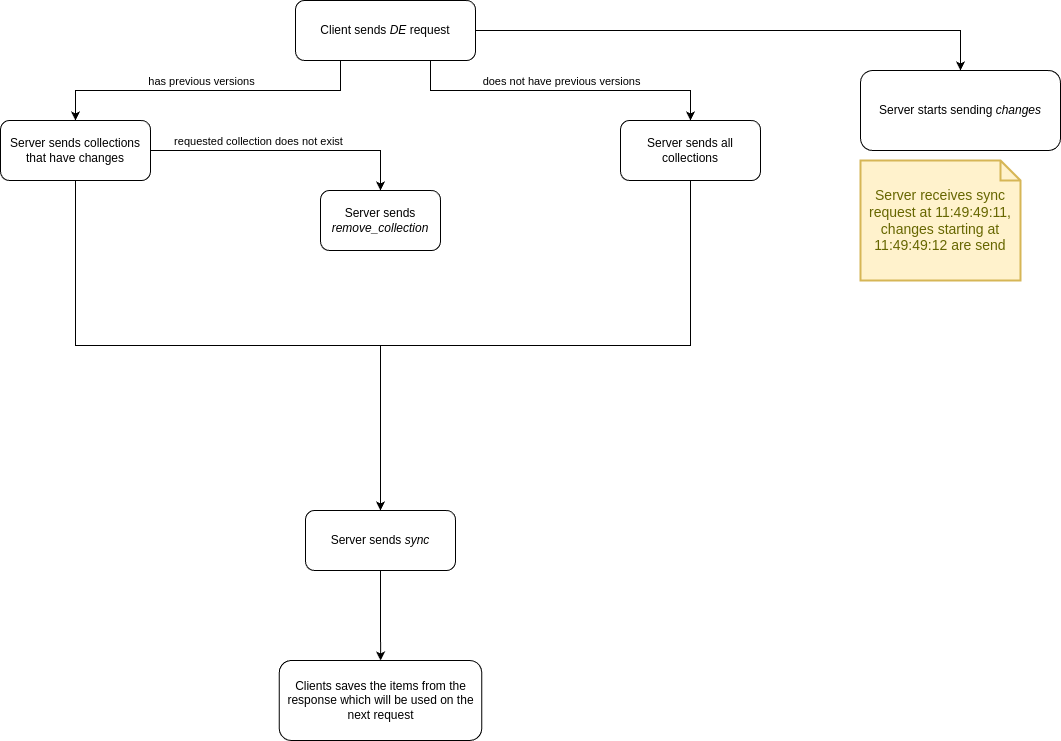

The diagram above was exported from draw.io. Its source (the exported page's mxGraphModel, read from the mxfile embedded in the PNG):
<mxGraphModel dx="1364" dy="793" grid="1" gridSize="10" guides="1" tooltips="1" connect="1" arrows="1" fold="1" page="1" pageScale="1" pageWidth="850" pageHeight="1100" math="0" shadow="0">
  <root>
    <mxCell id="0" />
    <mxCell id="1" parent="0" />
    <mxCell id="F3ZHKQ5qh3a04gbjnDMH-6" style="edgeStyle=orthogonalEdgeStyle;rounded=0;orthogonalLoop=1;jettySize=auto;html=1;exitX=0.25;exitY=1;exitDx=0;exitDy=0;" parent="1" source="F3ZHKQ5qh3a04gbjnDMH-2" target="F3ZHKQ5qh3a04gbjnDMH-4" edge="1">
      <mxGeometry relative="1" as="geometry" />
    </mxCell>
    <mxCell id="F3ZHKQ5qh3a04gbjnDMH-10" value="has previous versions" style="edgeLabel;html=1;align=center;verticalAlign=middle;resizable=0;points=[];" parent="F3ZHKQ5qh3a04gbjnDMH-6" vertex="1" connectable="0">
      <mxGeometry x="0.1385" y="-4" relative="1" as="geometry">
        <mxPoint x="15" y="-6" as="offset" />
      </mxGeometry>
    </mxCell>
    <mxCell id="F3ZHKQ5qh3a04gbjnDMH-7" style="edgeStyle=orthogonalEdgeStyle;rounded=0;orthogonalLoop=1;jettySize=auto;html=1;exitX=0.75;exitY=1;exitDx=0;exitDy=0;" parent="1" source="F3ZHKQ5qh3a04gbjnDMH-2" target="F3ZHKQ5qh3a04gbjnDMH-5" edge="1">
      <mxGeometry relative="1" as="geometry" />
    </mxCell>
    <mxCell id="F3ZHKQ5qh3a04gbjnDMH-9" value="does not have previous versions" style="edgeLabel;html=1;align=center;verticalAlign=middle;resizable=0;points=[];" parent="F3ZHKQ5qh3a04gbjnDMH-7" vertex="1" connectable="0">
      <mxGeometry x="-0.1474" relative="1" as="geometry">
        <mxPoint x="24" y="-10" as="offset" />
      </mxGeometry>
    </mxCell>
    <mxCell id="F3ZHKQ5qh3a04gbjnDMH-28" style="edgeStyle=orthogonalEdgeStyle;rounded=0;orthogonalLoop=1;jettySize=auto;html=1;exitX=1;exitY=0.5;exitDx=0;exitDy=0;entryX=0.5;entryY=0;entryDx=0;entryDy=0;" parent="1" source="F3ZHKQ5qh3a04gbjnDMH-2" target="F3ZHKQ5qh3a04gbjnDMH-26" edge="1">
      <mxGeometry relative="1" as="geometry" />
    </mxCell>
    <mxCell id="F3ZHKQ5qh3a04gbjnDMH-2" value="Client sends &lt;i&gt;DE&lt;/i&gt;&amp;nbsp;request" style="rounded=1;whiteSpace=wrap;html=1;" parent="1" vertex="1">
      <mxGeometry x="335" y="20" width="180" height="60" as="geometry" />
    </mxCell>
    <mxCell id="F3ZHKQ5qh3a04gbjnDMH-15" style="edgeStyle=orthogonalEdgeStyle;rounded=0;orthogonalLoop=1;jettySize=auto;html=1;exitX=1;exitY=0.5;exitDx=0;exitDy=0;" parent="1" source="F3ZHKQ5qh3a04gbjnDMH-4" target="F3ZHKQ5qh3a04gbjnDMH-14" edge="1">
      <mxGeometry relative="1" as="geometry" />
    </mxCell>
    <mxCell id="F3ZHKQ5qh3a04gbjnDMH-16" value="requested collection does not exist" style="edgeLabel;html=1;align=center;verticalAlign=middle;resizable=0;points=[];" parent="F3ZHKQ5qh3a04gbjnDMH-15" vertex="1" connectable="0">
      <mxGeometry x="-0.4857" y="-3" relative="1" as="geometry">
        <mxPoint x="38" y="-13" as="offset" />
      </mxGeometry>
    </mxCell>
    <mxCell id="F3ZHKQ5qh3a04gbjnDMH-17" style="edgeStyle=orthogonalEdgeStyle;rounded=0;orthogonalLoop=1;jettySize=auto;html=1;exitX=0.5;exitY=1;exitDx=0;exitDy=0;entryX=0.5;entryY=0;entryDx=0;entryDy=0;" parent="1" source="F3ZHKQ5qh3a04gbjnDMH-4" target="F3ZHKQ5qh3a04gbjnDMH-12" edge="1">
      <mxGeometry relative="1" as="geometry">
        <mxPoint x="420" y="490" as="targetPoint" />
      </mxGeometry>
    </mxCell>
    <mxCell id="F3ZHKQ5qh3a04gbjnDMH-4" value="Server sends collections that have changes" style="rounded=1;whiteSpace=wrap;html=1;" parent="1" vertex="1">
      <mxGeometry x="40" y="140" width="150" height="60" as="geometry" />
    </mxCell>
    <mxCell id="x3Q-NqonGNM25Lr726Fk-5" style="edgeStyle=orthogonalEdgeStyle;rounded=0;orthogonalLoop=1;jettySize=auto;html=1;exitX=0.5;exitY=1;exitDx=0;exitDy=0;entryX=0.5;entryY=0;entryDx=0;entryDy=0;" edge="1" parent="1" source="F3ZHKQ5qh3a04gbjnDMH-5" target="F3ZHKQ5qh3a04gbjnDMH-12">
      <mxGeometry relative="1" as="geometry" />
    </mxCell>
    <mxCell id="F3ZHKQ5qh3a04gbjnDMH-5" value="Server sends all collections" style="rounded=1;whiteSpace=wrap;html=1;" parent="1" vertex="1">
      <mxGeometry x="660" y="140" width="140" height="60" as="geometry" />
    </mxCell>
    <mxCell id="QPECrZo4n5FLmgTB3uuv-4" style="edgeStyle=orthogonalEdgeStyle;rounded=0;orthogonalLoop=1;jettySize=auto;html=1;exitX=0.5;exitY=1;exitDx=0;exitDy=0;" parent="1" source="F3ZHKQ5qh3a04gbjnDMH-12" target="QPECrZo4n5FLmgTB3uuv-3" edge="1">
      <mxGeometry relative="1" as="geometry" />
    </mxCell>
    <mxCell id="F3ZHKQ5qh3a04gbjnDMH-12" value="Server sends &lt;i&gt;sync&lt;/i&gt;" style="rounded=1;whiteSpace=wrap;html=1;" parent="1" vertex="1">
      <mxGeometry x="345" y="530" width="150" height="60" as="geometry" />
    </mxCell>
    <mxCell id="F3ZHKQ5qh3a04gbjnDMH-14" value="Server sends &lt;i&gt;remove_collection&lt;/i&gt;" style="rounded=1;whiteSpace=wrap;html=1;" parent="1" vertex="1">
      <mxGeometry x="360" y="210" width="120" height="60" as="geometry" />
    </mxCell>
    <mxCell id="F3ZHKQ5qh3a04gbjnDMH-26" value="Server starts sending &lt;i&gt;changes&lt;/i&gt;" style="rounded=1;whiteSpace=wrap;html=1;direction=east;" parent="1" vertex="1">
      <mxGeometry x="900" y="90" width="200" height="80" as="geometry" />
    </mxCell>
    <mxCell id="F3ZHKQ5qh3a04gbjnDMH-34" value="Server receives sync request at 11:49:49:11, changes starting at 11:49:49:12 are send" style="shape=note;strokeWidth=2;fontSize=14;size=20;whiteSpace=wrap;html=1;fillColor=#fff2cc;strokeColor=#d6b656;fontColor=#666600;" parent="1" vertex="1">
      <mxGeometry x="900" y="180" width="160" height="120" as="geometry" />
    </mxCell>
    <mxCell id="QPECrZo4n5FLmgTB3uuv-3" value="Clients saves the items from the response&amp;nbsp;which will be used on the next request" style="rounded=1;whiteSpace=wrap;html=1;" parent="1" vertex="1">
      <mxGeometry x="318.75" y="680" width="202.5" height="80" as="geometry" />
    </mxCell>
  </root>
</mxGraphModel>